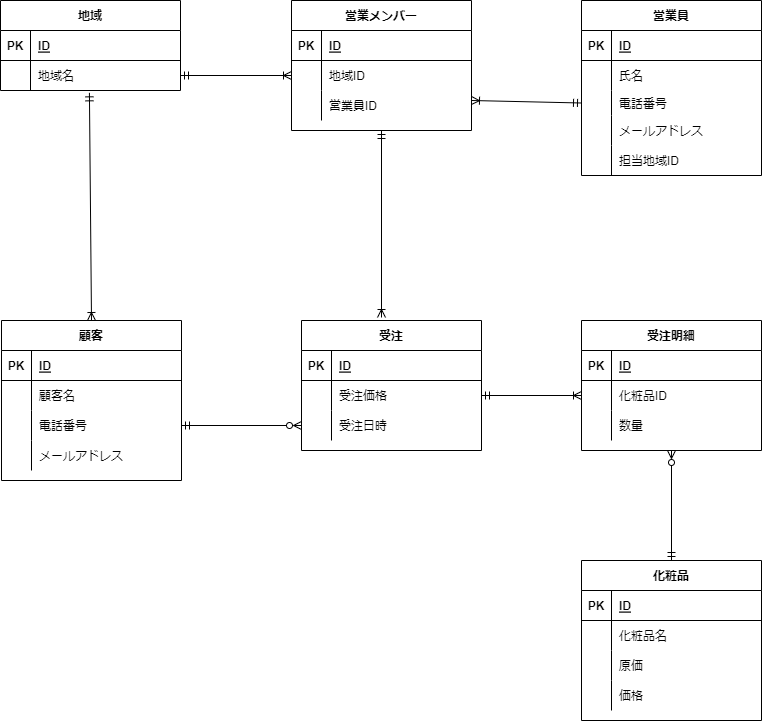

The diagram above was exported from draw.io. Its source (the exported page's mxGraphModel, read from the mxfile embedded in the PNG):
<mxGraphModel dx="891" dy="1223" grid="1" gridSize="10" guides="1" tooltips="1" connect="1" arrows="1" fold="1" page="1" pageScale="1" pageWidth="827" pageHeight="1169" background="#ffffff" math="0" shadow="0">
  <root>
    <mxCell id="0" />
    <mxCell id="1" parent="0" />
    <mxCell id="2" value="地域" style="shape=table;startSize=30;container=1;collapsible=1;childLayout=tableLayout;fixedRows=1;rowLines=0;fontStyle=1;align=center;resizeLast=1;" vertex="1" parent="1">
      <mxGeometry x="19" y="140" width="180" height="90" as="geometry" />
    </mxCell>
    <mxCell id="3" value="" style="shape=partialRectangle;collapsible=0;dropTarget=0;pointerEvents=0;fillColor=none;top=0;left=0;bottom=1;right=0;points=[[0,0.5],[1,0.5]];portConstraint=eastwest;" vertex="1" parent="2">
      <mxGeometry y="30" width="180" height="30" as="geometry" />
    </mxCell>
    <mxCell id="4" value="PK" style="shape=partialRectangle;connectable=0;fillColor=none;top=0;left=0;bottom=0;right=0;fontStyle=1;overflow=hidden;" vertex="1" parent="3">
      <mxGeometry width="30" height="30" as="geometry">
        <mxRectangle width="30" height="30" as="alternateBounds" />
      </mxGeometry>
    </mxCell>
    <mxCell id="5" value="ID" style="shape=partialRectangle;connectable=0;fillColor=none;top=0;left=0;bottom=0;right=0;align=left;spacingLeft=6;fontStyle=5;overflow=hidden;" vertex="1" parent="3">
      <mxGeometry x="30" width="150" height="30" as="geometry">
        <mxRectangle width="150" height="30" as="alternateBounds" />
      </mxGeometry>
    </mxCell>
    <mxCell id="6" value="" style="shape=partialRectangle;collapsible=0;dropTarget=0;pointerEvents=0;fillColor=none;top=0;left=0;bottom=0;right=0;points=[[0,0.5],[1,0.5]];portConstraint=eastwest;" vertex="1" parent="2">
      <mxGeometry y="60" width="180" height="30" as="geometry" />
    </mxCell>
    <mxCell id="7" value="" style="shape=partialRectangle;connectable=0;fillColor=none;top=0;left=0;bottom=0;right=0;editable=1;overflow=hidden;" vertex="1" parent="6">
      <mxGeometry width="30" height="30" as="geometry">
        <mxRectangle width="30" height="30" as="alternateBounds" />
      </mxGeometry>
    </mxCell>
    <mxCell id="8" value="地域名" style="shape=partialRectangle;connectable=0;fillColor=none;top=0;left=0;bottom=0;right=0;align=left;spacingLeft=6;overflow=hidden;" vertex="1" parent="6">
      <mxGeometry x="30" width="150" height="30" as="geometry">
        <mxRectangle width="150" height="30" as="alternateBounds" />
      </mxGeometry>
    </mxCell>
    <mxCell id="15" value="営業員" style="shape=table;startSize=30;container=1;collapsible=1;childLayout=tableLayout;fixedRows=1;rowLines=0;fontStyle=1;align=center;resizeLast=1;" vertex="1" parent="1">
      <mxGeometry x="600" y="140" width="180" height="175" as="geometry" />
    </mxCell>
    <mxCell id="16" value="" style="shape=partialRectangle;collapsible=0;dropTarget=0;pointerEvents=0;fillColor=none;top=0;left=0;bottom=1;right=0;points=[[0,0.5],[1,0.5]];portConstraint=eastwest;" vertex="1" parent="15">
      <mxGeometry y="30" width="180" height="30" as="geometry" />
    </mxCell>
    <mxCell id="17" value="PK" style="shape=partialRectangle;connectable=0;fillColor=none;top=0;left=0;bottom=0;right=0;fontStyle=1;overflow=hidden;" vertex="1" parent="16">
      <mxGeometry width="30" height="30" as="geometry">
        <mxRectangle width="30" height="30" as="alternateBounds" />
      </mxGeometry>
    </mxCell>
    <mxCell id="18" value="ID" style="shape=partialRectangle;connectable=0;fillColor=none;top=0;left=0;bottom=0;right=0;align=left;spacingLeft=6;fontStyle=5;overflow=hidden;" vertex="1" parent="16">
      <mxGeometry x="30" width="150" height="30" as="geometry">
        <mxRectangle width="150" height="30" as="alternateBounds" />
      </mxGeometry>
    </mxCell>
    <mxCell id="19" value="" style="shape=partialRectangle;collapsible=0;dropTarget=0;pointerEvents=0;fillColor=none;top=0;left=0;bottom=0;right=0;points=[[0,0.5],[1,0.5]];portConstraint=eastwest;" vertex="1" parent="15">
      <mxGeometry y="60" width="180" height="30" as="geometry" />
    </mxCell>
    <mxCell id="20" value="" style="shape=partialRectangle;connectable=0;fillColor=none;top=0;left=0;bottom=0;right=0;editable=1;overflow=hidden;" vertex="1" parent="19">
      <mxGeometry width="30" height="30" as="geometry">
        <mxRectangle width="30" height="30" as="alternateBounds" />
      </mxGeometry>
    </mxCell>
    <mxCell id="21" value="氏名" style="shape=partialRectangle;connectable=0;fillColor=none;top=0;left=0;bottom=0;right=0;align=left;spacingLeft=6;overflow=hidden;" vertex="1" parent="19">
      <mxGeometry x="30" width="150" height="30" as="geometry">
        <mxRectangle width="150" height="30" as="alternateBounds" />
      </mxGeometry>
    </mxCell>
    <mxCell id="22" value="" style="shape=partialRectangle;collapsible=0;dropTarget=0;pointerEvents=0;fillColor=none;top=0;left=0;bottom=0;right=0;points=[[0,0.5],[1,0.5]];portConstraint=eastwest;" vertex="1" parent="15">
      <mxGeometry y="90" width="180" height="25" as="geometry" />
    </mxCell>
    <mxCell id="23" value="" style="shape=partialRectangle;connectable=0;fillColor=none;top=0;left=0;bottom=0;right=0;editable=1;overflow=hidden;" vertex="1" parent="22">
      <mxGeometry width="30" height="25" as="geometry">
        <mxRectangle width="30" height="25" as="alternateBounds" />
      </mxGeometry>
    </mxCell>
    <mxCell id="24" value="電話番号" style="shape=partialRectangle;connectable=0;fillColor=none;top=0;left=0;bottom=0;right=0;align=left;spacingLeft=6;overflow=hidden;" vertex="1" parent="22">
      <mxGeometry x="30" width="150" height="25" as="geometry">
        <mxRectangle width="150" height="25" as="alternateBounds" />
      </mxGeometry>
    </mxCell>
    <mxCell id="25" value="" style="shape=partialRectangle;collapsible=0;dropTarget=0;pointerEvents=0;fillColor=none;top=0;left=0;bottom=0;right=0;points=[[0,0.5],[1,0.5]];portConstraint=eastwest;" vertex="1" parent="15">
      <mxGeometry y="115" width="180" height="30" as="geometry" />
    </mxCell>
    <mxCell id="26" value="" style="shape=partialRectangle;connectable=0;fillColor=none;top=0;left=0;bottom=0;right=0;editable=1;overflow=hidden;" vertex="1" parent="25">
      <mxGeometry width="30" height="30" as="geometry">
        <mxRectangle width="30" height="30" as="alternateBounds" />
      </mxGeometry>
    </mxCell>
    <mxCell id="27" value="メールアドレス" style="shape=partialRectangle;connectable=0;fillColor=none;top=0;left=0;bottom=0;right=0;align=left;spacingLeft=6;overflow=hidden;" vertex="1" parent="25">
      <mxGeometry x="30" width="150" height="30" as="geometry">
        <mxRectangle width="150" height="30" as="alternateBounds" />
      </mxGeometry>
    </mxCell>
    <mxCell id="28" style="shape=partialRectangle;collapsible=0;dropTarget=0;pointerEvents=0;fillColor=none;top=0;left=0;bottom=0;right=0;points=[[0,0.5],[1,0.5]];portConstraint=eastwest;" vertex="1" parent="15">
      <mxGeometry y="145" width="180" height="30" as="geometry" />
    </mxCell>
    <mxCell id="29" style="shape=partialRectangle;connectable=0;fillColor=none;top=0;left=0;bottom=0;right=0;editable=1;overflow=hidden;" vertex="1" parent="28">
      <mxGeometry width="30" height="30" as="geometry">
        <mxRectangle width="30" height="30" as="alternateBounds" />
      </mxGeometry>
    </mxCell>
    <mxCell id="30" value="担当地域ID" style="shape=partialRectangle;connectable=0;fillColor=none;top=0;left=0;bottom=0;right=0;align=left;spacingLeft=6;overflow=hidden;" vertex="1" parent="28">
      <mxGeometry x="30" width="150" height="30" as="geometry">
        <mxRectangle width="150" height="30" as="alternateBounds" />
      </mxGeometry>
    </mxCell>
    <mxCell id="31" value="営業メンバー" style="shape=table;startSize=30;container=1;collapsible=1;childLayout=tableLayout;fixedRows=1;rowLines=0;fontStyle=1;align=center;resizeLast=1;" vertex="1" parent="1">
      <mxGeometry x="310" y="140" width="180" height="130" as="geometry" />
    </mxCell>
    <mxCell id="32" value="" style="shape=partialRectangle;collapsible=0;dropTarget=0;pointerEvents=0;fillColor=none;top=0;left=0;bottom=1;right=0;points=[[0,0.5],[1,0.5]];portConstraint=eastwest;" vertex="1" parent="31">
      <mxGeometry y="30" width="180" height="30" as="geometry" />
    </mxCell>
    <mxCell id="33" value="PK" style="shape=partialRectangle;connectable=0;fillColor=none;top=0;left=0;bottom=0;right=0;fontStyle=1;overflow=hidden;" vertex="1" parent="32">
      <mxGeometry width="30" height="30" as="geometry">
        <mxRectangle width="30" height="30" as="alternateBounds" />
      </mxGeometry>
    </mxCell>
    <mxCell id="34" value="ID" style="shape=partialRectangle;connectable=0;fillColor=none;top=0;left=0;bottom=0;right=0;align=left;spacingLeft=6;fontStyle=5;overflow=hidden;" vertex="1" parent="32">
      <mxGeometry x="30" width="150" height="30" as="geometry">
        <mxRectangle width="150" height="30" as="alternateBounds" />
      </mxGeometry>
    </mxCell>
    <mxCell id="35" value="" style="shape=partialRectangle;collapsible=0;dropTarget=0;pointerEvents=0;fillColor=none;top=0;left=0;bottom=0;right=0;points=[[0,0.5],[1,0.5]];portConstraint=eastwest;" vertex="1" parent="31">
      <mxGeometry y="60" width="180" height="30" as="geometry" />
    </mxCell>
    <mxCell id="36" value="" style="shape=partialRectangle;connectable=0;fillColor=none;top=0;left=0;bottom=0;right=0;editable=1;overflow=hidden;" vertex="1" parent="35">
      <mxGeometry width="30" height="30" as="geometry">
        <mxRectangle width="30" height="30" as="alternateBounds" />
      </mxGeometry>
    </mxCell>
    <mxCell id="37" value="地域ID" style="shape=partialRectangle;connectable=0;fillColor=none;top=0;left=0;bottom=0;right=0;align=left;spacingLeft=6;overflow=hidden;" vertex="1" parent="35">
      <mxGeometry x="30" width="150" height="30" as="geometry">
        <mxRectangle width="150" height="30" as="alternateBounds" />
      </mxGeometry>
    </mxCell>
    <mxCell id="38" value="" style="shape=partialRectangle;collapsible=0;dropTarget=0;pointerEvents=0;fillColor=none;top=0;left=0;bottom=0;right=0;points=[[0,0.5],[1,0.5]];portConstraint=eastwest;" vertex="1" parent="31">
      <mxGeometry y="90" width="180" height="30" as="geometry" />
    </mxCell>
    <mxCell id="39" value="" style="shape=partialRectangle;connectable=0;fillColor=none;top=0;left=0;bottom=0;right=0;editable=1;overflow=hidden;" vertex="1" parent="38">
      <mxGeometry width="30" height="30" as="geometry">
        <mxRectangle width="30" height="30" as="alternateBounds" />
      </mxGeometry>
    </mxCell>
    <mxCell id="40" value="営業員ID" style="shape=partialRectangle;connectable=0;fillColor=none;top=0;left=0;bottom=0;right=0;align=left;spacingLeft=6;overflow=hidden;" vertex="1" parent="38">
      <mxGeometry x="30" width="150" height="30" as="geometry">
        <mxRectangle width="150" height="30" as="alternateBounds" />
      </mxGeometry>
    </mxCell>
    <mxCell id="44" value="顧客" style="shape=table;startSize=30;container=1;collapsible=1;childLayout=tableLayout;fixedRows=1;rowLines=0;fontStyle=1;align=center;resizeLast=1;" vertex="1" parent="1">
      <mxGeometry x="20" y="460" width="180" height="160" as="geometry" />
    </mxCell>
    <mxCell id="45" value="" style="shape=partialRectangle;collapsible=0;dropTarget=0;pointerEvents=0;fillColor=none;top=0;left=0;bottom=1;right=0;points=[[0,0.5],[1,0.5]];portConstraint=eastwest;" vertex="1" parent="44">
      <mxGeometry y="30" width="180" height="30" as="geometry" />
    </mxCell>
    <mxCell id="46" value="PK" style="shape=partialRectangle;connectable=0;fillColor=none;top=0;left=0;bottom=0;right=0;fontStyle=1;overflow=hidden;" vertex="1" parent="45">
      <mxGeometry width="30" height="30" as="geometry">
        <mxRectangle width="30" height="30" as="alternateBounds" />
      </mxGeometry>
    </mxCell>
    <mxCell id="47" value="ID" style="shape=partialRectangle;connectable=0;fillColor=none;top=0;left=0;bottom=0;right=0;align=left;spacingLeft=6;fontStyle=5;overflow=hidden;" vertex="1" parent="45">
      <mxGeometry x="30" width="150" height="30" as="geometry">
        <mxRectangle width="150" height="30" as="alternateBounds" />
      </mxGeometry>
    </mxCell>
    <mxCell id="48" value="" style="shape=partialRectangle;collapsible=0;dropTarget=0;pointerEvents=0;fillColor=none;top=0;left=0;bottom=0;right=0;points=[[0,0.5],[1,0.5]];portConstraint=eastwest;" vertex="1" parent="44">
      <mxGeometry y="60" width="180" height="30" as="geometry" />
    </mxCell>
    <mxCell id="49" value="" style="shape=partialRectangle;connectable=0;fillColor=none;top=0;left=0;bottom=0;right=0;editable=1;overflow=hidden;" vertex="1" parent="48">
      <mxGeometry width="30" height="30" as="geometry">
        <mxRectangle width="30" height="30" as="alternateBounds" />
      </mxGeometry>
    </mxCell>
    <mxCell id="50" value="顧客名" style="shape=partialRectangle;connectable=0;fillColor=none;top=0;left=0;bottom=0;right=0;align=left;spacingLeft=6;overflow=hidden;" vertex="1" parent="48">
      <mxGeometry x="30" width="150" height="30" as="geometry">
        <mxRectangle width="150" height="30" as="alternateBounds" />
      </mxGeometry>
    </mxCell>
    <mxCell id="51" value="" style="shape=partialRectangle;collapsible=0;dropTarget=0;pointerEvents=0;fillColor=none;top=0;left=0;bottom=0;right=0;points=[[0,0.5],[1,0.5]];portConstraint=eastwest;" vertex="1" parent="44">
      <mxGeometry y="90" width="180" height="30" as="geometry" />
    </mxCell>
    <mxCell id="52" value="" style="shape=partialRectangle;connectable=0;fillColor=none;top=0;left=0;bottom=0;right=0;editable=1;overflow=hidden;" vertex="1" parent="51">
      <mxGeometry width="30" height="30" as="geometry">
        <mxRectangle width="30" height="30" as="alternateBounds" />
      </mxGeometry>
    </mxCell>
    <mxCell id="53" value="電話番号" style="shape=partialRectangle;connectable=0;fillColor=none;top=0;left=0;bottom=0;right=0;align=left;spacingLeft=6;overflow=hidden;" vertex="1" parent="51">
      <mxGeometry x="30" width="150" height="30" as="geometry">
        <mxRectangle width="150" height="30" as="alternateBounds" />
      </mxGeometry>
    </mxCell>
    <mxCell id="54" value="" style="shape=partialRectangle;collapsible=0;dropTarget=0;pointerEvents=0;fillColor=none;top=0;left=0;bottom=0;right=0;points=[[0,0.5],[1,0.5]];portConstraint=eastwest;" vertex="1" parent="44">
      <mxGeometry y="120" width="180" height="30" as="geometry" />
    </mxCell>
    <mxCell id="55" value="" style="shape=partialRectangle;connectable=0;fillColor=none;top=0;left=0;bottom=0;right=0;editable=1;overflow=hidden;" vertex="1" parent="54">
      <mxGeometry width="30" height="30" as="geometry">
        <mxRectangle width="30" height="30" as="alternateBounds" />
      </mxGeometry>
    </mxCell>
    <mxCell id="56" value="メールアドレス" style="shape=partialRectangle;connectable=0;fillColor=none;top=0;left=0;bottom=0;right=0;align=left;spacingLeft=6;overflow=hidden;" vertex="1" parent="54">
      <mxGeometry x="30" width="150" height="30" as="geometry">
        <mxRectangle width="150" height="30" as="alternateBounds" />
      </mxGeometry>
    </mxCell>
    <mxCell id="57" value="受注" style="shape=table;startSize=30;container=1;collapsible=1;childLayout=tableLayout;fixedRows=1;rowLines=0;fontStyle=1;align=center;resizeLast=1;" vertex="1" parent="1">
      <mxGeometry x="320" y="460" width="180" height="130" as="geometry" />
    </mxCell>
    <mxCell id="58" value="" style="shape=partialRectangle;collapsible=0;dropTarget=0;pointerEvents=0;fillColor=none;top=0;left=0;bottom=1;right=0;points=[[0,0.5],[1,0.5]];portConstraint=eastwest;" vertex="1" parent="57">
      <mxGeometry y="30" width="180" height="30" as="geometry" />
    </mxCell>
    <mxCell id="59" value="PK" style="shape=partialRectangle;connectable=0;fillColor=none;top=0;left=0;bottom=0;right=0;fontStyle=1;overflow=hidden;" vertex="1" parent="58">
      <mxGeometry width="30" height="30" as="geometry">
        <mxRectangle width="30" height="30" as="alternateBounds" />
      </mxGeometry>
    </mxCell>
    <mxCell id="60" value="ID" style="shape=partialRectangle;connectable=0;fillColor=none;top=0;left=0;bottom=0;right=0;align=left;spacingLeft=6;fontStyle=5;overflow=hidden;" vertex="1" parent="58">
      <mxGeometry x="30" width="150" height="30" as="geometry">
        <mxRectangle width="150" height="30" as="alternateBounds" />
      </mxGeometry>
    </mxCell>
    <mxCell id="61" value="" style="shape=partialRectangle;collapsible=0;dropTarget=0;pointerEvents=0;fillColor=none;top=0;left=0;bottom=0;right=0;points=[[0,0.5],[1,0.5]];portConstraint=eastwest;" vertex="1" parent="57">
      <mxGeometry y="60" width="180" height="30" as="geometry" />
    </mxCell>
    <mxCell id="62" value="" style="shape=partialRectangle;connectable=0;fillColor=none;top=0;left=0;bottom=0;right=0;editable=1;overflow=hidden;" vertex="1" parent="61">
      <mxGeometry width="30" height="30" as="geometry">
        <mxRectangle width="30" height="30" as="alternateBounds" />
      </mxGeometry>
    </mxCell>
    <mxCell id="63" value="受注価格" style="shape=partialRectangle;connectable=0;fillColor=none;top=0;left=0;bottom=0;right=0;align=left;spacingLeft=6;overflow=hidden;" vertex="1" parent="61">
      <mxGeometry x="30" width="150" height="30" as="geometry">
        <mxRectangle width="150" height="30" as="alternateBounds" />
      </mxGeometry>
    </mxCell>
    <mxCell id="83" style="shape=partialRectangle;collapsible=0;dropTarget=0;pointerEvents=0;fillColor=none;top=0;left=0;bottom=0;right=0;points=[[0,0.5],[1,0.5]];portConstraint=eastwest;" vertex="1" parent="57">
      <mxGeometry y="90" width="180" height="30" as="geometry" />
    </mxCell>
    <mxCell id="84" style="shape=partialRectangle;connectable=0;fillColor=none;top=0;left=0;bottom=0;right=0;editable=1;overflow=hidden;" vertex="1" parent="83">
      <mxGeometry width="30" height="30" as="geometry">
        <mxRectangle width="30" height="30" as="alternateBounds" />
      </mxGeometry>
    </mxCell>
    <mxCell id="85" value="受注日時" style="shape=partialRectangle;connectable=0;fillColor=none;top=0;left=0;bottom=0;right=0;align=left;spacingLeft=6;overflow=hidden;" vertex="1" parent="83">
      <mxGeometry x="30" width="150" height="30" as="geometry">
        <mxRectangle width="150" height="30" as="alternateBounds" />
      </mxGeometry>
    </mxCell>
    <mxCell id="70" value="化粧品" style="shape=table;startSize=30;container=1;collapsible=1;childLayout=tableLayout;fixedRows=1;rowLines=0;fontStyle=1;align=center;resizeLast=1;" vertex="1" parent="1">
      <mxGeometry x="600" y="700" width="180" height="160" as="geometry" />
    </mxCell>
    <mxCell id="71" value="" style="shape=partialRectangle;collapsible=0;dropTarget=0;pointerEvents=0;fillColor=none;top=0;left=0;bottom=1;right=0;points=[[0,0.5],[1,0.5]];portConstraint=eastwest;" vertex="1" parent="70">
      <mxGeometry y="30" width="180" height="30" as="geometry" />
    </mxCell>
    <mxCell id="72" value="PK" style="shape=partialRectangle;connectable=0;fillColor=none;top=0;left=0;bottom=0;right=0;fontStyle=1;overflow=hidden;" vertex="1" parent="71">
      <mxGeometry width="30" height="30" as="geometry">
        <mxRectangle width="30" height="30" as="alternateBounds" />
      </mxGeometry>
    </mxCell>
    <mxCell id="73" value="ID" style="shape=partialRectangle;connectable=0;fillColor=none;top=0;left=0;bottom=0;right=0;align=left;spacingLeft=6;fontStyle=5;overflow=hidden;" vertex="1" parent="71">
      <mxGeometry x="30" width="150" height="30" as="geometry">
        <mxRectangle width="150" height="30" as="alternateBounds" />
      </mxGeometry>
    </mxCell>
    <mxCell id="74" value="" style="shape=partialRectangle;collapsible=0;dropTarget=0;pointerEvents=0;fillColor=none;top=0;left=0;bottom=0;right=0;points=[[0,0.5],[1,0.5]];portConstraint=eastwest;" vertex="1" parent="70">
      <mxGeometry y="60" width="180" height="30" as="geometry" />
    </mxCell>
    <mxCell id="75" value="" style="shape=partialRectangle;connectable=0;fillColor=none;top=0;left=0;bottom=0;right=0;editable=1;overflow=hidden;" vertex="1" parent="74">
      <mxGeometry width="30" height="30" as="geometry">
        <mxRectangle width="30" height="30" as="alternateBounds" />
      </mxGeometry>
    </mxCell>
    <mxCell id="76" value="化粧品名" style="shape=partialRectangle;connectable=0;fillColor=none;top=0;left=0;bottom=0;right=0;align=left;spacingLeft=6;overflow=hidden;" vertex="1" parent="74">
      <mxGeometry x="30" width="150" height="30" as="geometry">
        <mxRectangle width="150" height="30" as="alternateBounds" />
      </mxGeometry>
    </mxCell>
    <mxCell id="77" value="" style="shape=partialRectangle;collapsible=0;dropTarget=0;pointerEvents=0;fillColor=none;top=0;left=0;bottom=0;right=0;points=[[0,0.5],[1,0.5]];portConstraint=eastwest;" vertex="1" parent="70">
      <mxGeometry y="90" width="180" height="30" as="geometry" />
    </mxCell>
    <mxCell id="78" value="" style="shape=partialRectangle;connectable=0;fillColor=none;top=0;left=0;bottom=0;right=0;editable=1;overflow=hidden;" vertex="1" parent="77">
      <mxGeometry width="30" height="30" as="geometry">
        <mxRectangle width="30" height="30" as="alternateBounds" />
      </mxGeometry>
    </mxCell>
    <mxCell id="79" value="原価" style="shape=partialRectangle;connectable=0;fillColor=none;top=0;left=0;bottom=0;right=0;align=left;spacingLeft=6;overflow=hidden;" vertex="1" parent="77">
      <mxGeometry x="30" width="150" height="30" as="geometry">
        <mxRectangle width="150" height="30" as="alternateBounds" />
      </mxGeometry>
    </mxCell>
    <mxCell id="80" value="" style="shape=partialRectangle;collapsible=0;dropTarget=0;pointerEvents=0;fillColor=none;top=0;left=0;bottom=0;right=0;points=[[0,0.5],[1,0.5]];portConstraint=eastwest;" vertex="1" parent="70">
      <mxGeometry y="120" width="180" height="30" as="geometry" />
    </mxCell>
    <mxCell id="81" value="" style="shape=partialRectangle;connectable=0;fillColor=none;top=0;left=0;bottom=0;right=0;editable=1;overflow=hidden;" vertex="1" parent="80">
      <mxGeometry width="30" height="30" as="geometry">
        <mxRectangle width="30" height="30" as="alternateBounds" />
      </mxGeometry>
    </mxCell>
    <mxCell id="82" value="価格" style="shape=partialRectangle;connectable=0;fillColor=none;top=0;left=0;bottom=0;right=0;align=left;spacingLeft=6;overflow=hidden;" vertex="1" parent="80">
      <mxGeometry x="30" width="150" height="30" as="geometry">
        <mxRectangle width="150" height="30" as="alternateBounds" />
      </mxGeometry>
    </mxCell>
    <mxCell id="87" value="" style="fontSize=12;html=1;endArrow=ERmandOne;startArrow=ERoneToMany;exitX=0.5;exitY=0;exitDx=0;exitDy=0;endFill=0;entryX=0.494;entryY=1.078;entryDx=0;entryDy=0;entryPerimeter=0;" edge="1" parent="1" source="44" target="6">
      <mxGeometry width="100" height="100" relative="1" as="geometry">
        <mxPoint x="20" y="420" as="sourcePoint" />
        <mxPoint x="110" y="290" as="targetPoint" />
      </mxGeometry>
    </mxCell>
    <mxCell id="88" style="edgeStyle=none;html=1;exitX=1;exitY=0.5;exitDx=0;exitDy=0;entryX=0;entryY=0.5;entryDx=0;entryDy=0;endArrow=ERoneToMany;endFill=0;startArrow=ERmandOne;startFill=0;" edge="1" parent="1" source="6" target="35">
      <mxGeometry relative="1" as="geometry" />
    </mxCell>
    <mxCell id="89" value="" style="fontSize=12;html=1;endArrow=ERmandOne;startArrow=ERoneToMany;endFill=0;startFill=0;entryX=0;entryY=0.5;entryDx=0;entryDy=0;" edge="1" parent="1" target="22">
      <mxGeometry width="100" height="100" relative="1" as="geometry">
        <mxPoint x="490" y="240" as="sourcePoint" />
        <mxPoint x="600" y="243" as="targetPoint" />
      </mxGeometry>
    </mxCell>
    <mxCell id="90" style="edgeStyle=none;html=1;exitX=1;exitY=0.5;exitDx=0;exitDy=0;entryX=0;entryY=0.5;entryDx=0;entryDy=0;startArrow=ERmandOne;startFill=0;endArrow=ERzeroToMany;endFill=0;" edge="1" parent="1" source="51" target="83">
      <mxGeometry relative="1" as="geometry" />
    </mxCell>
    <mxCell id="91" style="edgeStyle=none;html=1;exitX=1;exitY=0.5;exitDx=0;exitDy=0;startArrow=ERmandOne;startFill=0;endArrow=ERoneToMany;endFill=0;entryX=0;entryY=0.5;entryDx=0;entryDy=0;" edge="1" parent="1" source="61" target="97">
      <mxGeometry relative="1" as="geometry">
        <mxPoint x="580" y="565" as="targetPoint" />
      </mxGeometry>
    </mxCell>
    <mxCell id="92" style="html=1;startArrow=ERmandOne;startFill=0;endArrow=ERoneToMany;endFill=0;exitX=0.5;exitY=1;exitDx=0;exitDy=0;" edge="1" parent="1" source="31">
      <mxGeometry relative="1" as="geometry">
        <mxPoint x="690" y="320" as="sourcePoint" />
        <mxPoint x="400" y="457" as="targetPoint" />
      </mxGeometry>
    </mxCell>
    <mxCell id="93" value="受注明細" style="shape=table;startSize=30;container=1;collapsible=1;childLayout=tableLayout;fixedRows=1;rowLines=0;fontStyle=1;align=center;resizeLast=1;" vertex="1" parent="1">
      <mxGeometry x="600" y="460" width="180" height="130" as="geometry" />
    </mxCell>
    <mxCell id="94" value="" style="shape=partialRectangle;collapsible=0;dropTarget=0;pointerEvents=0;fillColor=none;top=0;left=0;bottom=1;right=0;points=[[0,0.5],[1,0.5]];portConstraint=eastwest;" vertex="1" parent="93">
      <mxGeometry y="30" width="180" height="30" as="geometry" />
    </mxCell>
    <mxCell id="95" value="PK" style="shape=partialRectangle;connectable=0;fillColor=none;top=0;left=0;bottom=0;right=0;fontStyle=1;overflow=hidden;" vertex="1" parent="94">
      <mxGeometry width="30" height="30" as="geometry">
        <mxRectangle width="30" height="30" as="alternateBounds" />
      </mxGeometry>
    </mxCell>
    <mxCell id="96" value="ID" style="shape=partialRectangle;connectable=0;fillColor=none;top=0;left=0;bottom=0;right=0;align=left;spacingLeft=6;fontStyle=5;overflow=hidden;" vertex="1" parent="94">
      <mxGeometry x="30" width="150" height="30" as="geometry">
        <mxRectangle width="150" height="30" as="alternateBounds" />
      </mxGeometry>
    </mxCell>
    <mxCell id="97" value="" style="shape=partialRectangle;collapsible=0;dropTarget=0;pointerEvents=0;fillColor=none;top=0;left=0;bottom=0;right=0;points=[[0,0.5],[1,0.5]];portConstraint=eastwest;" vertex="1" parent="93">
      <mxGeometry y="60" width="180" height="30" as="geometry" />
    </mxCell>
    <mxCell id="98" value="" style="shape=partialRectangle;connectable=0;fillColor=none;top=0;left=0;bottom=0;right=0;editable=1;overflow=hidden;" vertex="1" parent="97">
      <mxGeometry width="30" height="30" as="geometry">
        <mxRectangle width="30" height="30" as="alternateBounds" />
      </mxGeometry>
    </mxCell>
    <mxCell id="99" value="化粧品ID" style="shape=partialRectangle;connectable=0;fillColor=none;top=0;left=0;bottom=0;right=0;align=left;spacingLeft=6;overflow=hidden;" vertex="1" parent="97">
      <mxGeometry x="30" width="150" height="30" as="geometry">
        <mxRectangle width="150" height="30" as="alternateBounds" />
      </mxGeometry>
    </mxCell>
    <mxCell id="100" value="" style="shape=partialRectangle;collapsible=0;dropTarget=0;pointerEvents=0;fillColor=none;top=0;left=0;bottom=0;right=0;points=[[0,0.5],[1,0.5]];portConstraint=eastwest;" vertex="1" parent="93">
      <mxGeometry y="90" width="180" height="30" as="geometry" />
    </mxCell>
    <mxCell id="101" value="" style="shape=partialRectangle;connectable=0;fillColor=none;top=0;left=0;bottom=0;right=0;editable=1;overflow=hidden;" vertex="1" parent="100">
      <mxGeometry width="30" height="30" as="geometry">
        <mxRectangle width="30" height="30" as="alternateBounds" />
      </mxGeometry>
    </mxCell>
    <mxCell id="102" value="数量" style="shape=partialRectangle;connectable=0;fillColor=none;top=0;left=0;bottom=0;right=0;align=left;spacingLeft=6;overflow=hidden;" vertex="1" parent="100">
      <mxGeometry x="30" width="150" height="30" as="geometry">
        <mxRectangle width="150" height="30" as="alternateBounds" />
      </mxGeometry>
    </mxCell>
    <mxCell id="106" style="edgeStyle=none;html=1;startArrow=ERmandOne;startFill=0;endArrow=ERzeroToMany;endFill=0;entryX=0.5;entryY=1;entryDx=0;entryDy=0;exitX=0.5;exitY=0;exitDx=0;exitDy=0;" edge="1" parent="1" source="70" target="93">
      <mxGeometry relative="1" as="geometry">
        <mxPoint x="620" y="660" as="sourcePoint" />
        <mxPoint x="610" y="545" as="targetPoint" />
      </mxGeometry>
    </mxCell>
  </root>
</mxGraphModel>